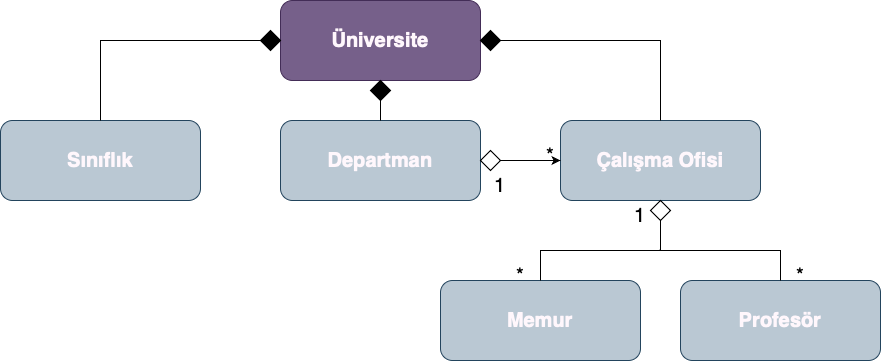

The diagram above was exported from draw.io. Its source (the exported page's mxGraphModel, read from the mxfile embedded in the PNG):
<mxGraphModel dx="984" dy="667" grid="1" gridSize="10" guides="1" tooltips="1" connect="1" arrows="1" fold="1" page="1" pageScale="1" pageWidth="827" pageHeight="1169" math="0" shadow="0">
  <root>
    <mxCell id="WIyWlLk6GJQsqaUBKTNV-0" />
    <mxCell id="WIyWlLk6GJQsqaUBKTNV-1" parent="WIyWlLk6GJQsqaUBKTNV-0" />
    <mxCell id="xM5TMaCPD8YoZlQE1kBD-0" value="&lt;font color=&quot;#fff7fc&quot; style=&quot;font-size: 20px;&quot;&gt;&lt;span style=&quot;caret-color: rgb(255, 247, 252); font-size: 20px;&quot;&gt;Üniversite&lt;/span&gt;&lt;/font&gt;" style="rounded=1;whiteSpace=wrap;html=1;fillColor=#76608a;strokeColor=#432D57;fontColor=#ffffff;strokeWidth=1;spacing=2;fontSize=20;fontStyle=1" vertex="1" parent="WIyWlLk6GJQsqaUBKTNV-1">
      <mxGeometry x="360" y="40" width="200" height="80" as="geometry" />
    </mxCell>
    <mxCell id="xM5TMaCPD8YoZlQE1kBD-30" value="" style="edgeStyle=orthogonalEdgeStyle;rounded=0;orthogonalLoop=1;jettySize=auto;html=1;" edge="1" parent="WIyWlLk6GJQsqaUBKTNV-1" source="xM5TMaCPD8YoZlQE1kBD-5" target="xM5TMaCPD8YoZlQE1kBD-7">
      <mxGeometry relative="1" as="geometry" />
    </mxCell>
    <mxCell id="xM5TMaCPD8YoZlQE1kBD-5" value="&lt;font color=&quot;#fff7fc&quot; style=&quot;font-size: 20px;&quot;&gt;&lt;span style=&quot;caret-color: rgb(255, 247, 252); font-size: 20px;&quot;&gt;Departman&lt;/span&gt;&lt;/font&gt;" style="rounded=1;whiteSpace=wrap;html=1;fillColor=#bac8d3;strokeColor=#23445d;strokeWidth=1;spacing=2;fontSize=20;fontStyle=1" vertex="1" parent="WIyWlLk6GJQsqaUBKTNV-1">
      <mxGeometry x="360" y="160" width="200" height="80" as="geometry" />
    </mxCell>
    <mxCell id="xM5TMaCPD8YoZlQE1kBD-6" value="&lt;font color=&quot;#fff7fc&quot; style=&quot;font-size: 20px;&quot;&gt;&lt;span style=&quot;caret-color: rgb(255, 247, 252); font-size: 20px;&quot;&gt;Sınıflık&lt;/span&gt;&lt;/font&gt;" style="rounded=1;whiteSpace=wrap;html=1;fillColor=#bac8d3;strokeColor=#23445d;strokeWidth=1;spacing=2;fontSize=20;fontStyle=1" vertex="1" parent="WIyWlLk6GJQsqaUBKTNV-1">
      <mxGeometry x="80" y="160" width="200" height="80" as="geometry" />
    </mxCell>
    <mxCell id="xM5TMaCPD8YoZlQE1kBD-7" value="&lt;font color=&quot;#fff7fc&quot; style=&quot;font-size: 20px;&quot;&gt;&lt;span style=&quot;caret-color: rgb(255, 247, 252); font-size: 20px;&quot;&gt;Çalışma Ofisi&lt;/span&gt;&lt;/font&gt;" style="rounded=1;whiteSpace=wrap;html=1;fillColor=#bac8d3;strokeColor=#23445d;strokeWidth=1;spacing=2;fontSize=20;fontStyle=1" vertex="1" parent="WIyWlLk6GJQsqaUBKTNV-1">
      <mxGeometry x="640" y="160" width="200" height="80" as="geometry" />
    </mxCell>
    <mxCell id="xM5TMaCPD8YoZlQE1kBD-8" value="&lt;font color=&quot;#fff7fc&quot; style=&quot;font-size: 20px;&quot;&gt;&lt;span style=&quot;caret-color: rgb(255, 247, 252); font-size: 20px;&quot;&gt;Memur&lt;/span&gt;&lt;/font&gt;" style="rounded=1;whiteSpace=wrap;html=1;fillColor=#bac8d3;strokeColor=#23445d;strokeWidth=1;spacing=2;fontSize=20;fontStyle=1" vertex="1" parent="WIyWlLk6GJQsqaUBKTNV-1">
      <mxGeometry x="520" y="320" width="200" height="80" as="geometry" />
    </mxCell>
    <mxCell id="xM5TMaCPD8YoZlQE1kBD-9" value="&lt;font color=&quot;#fff7fc&quot; style=&quot;font-size: 20px;&quot;&gt;&lt;span style=&quot;caret-color: rgb(255, 247, 252); font-size: 20px;&quot;&gt;Profesör&lt;/span&gt;&lt;/font&gt;" style="rounded=1;whiteSpace=wrap;html=1;fillColor=#bac8d3;strokeColor=#23445d;strokeWidth=1;spacing=2;fontSize=20;fontStyle=1" vertex="1" parent="WIyWlLk6GJQsqaUBKTNV-1">
      <mxGeometry x="760" y="320" width="200" height="80" as="geometry" />
    </mxCell>
    <mxCell id="xM5TMaCPD8YoZlQE1kBD-12" value="" style="rhombus;whiteSpace=wrap;html=1;" vertex="1" parent="WIyWlLk6GJQsqaUBKTNV-1">
      <mxGeometry x="730" y="240" width="20" height="20" as="geometry" />
    </mxCell>
    <mxCell id="xM5TMaCPD8YoZlQE1kBD-17" value="" style="endArrow=none;html=1;rounded=0;exitX=0.5;exitY=0;exitDx=0;exitDy=0;entryX=0.5;entryY=1;entryDx=0;entryDy=0;" edge="1" parent="WIyWlLk6GJQsqaUBKTNV-1" source="xM5TMaCPD8YoZlQE1kBD-8" target="xM5TMaCPD8YoZlQE1kBD-12">
      <mxGeometry width="50" height="50" relative="1" as="geometry">
        <mxPoint x="640" y="300" as="sourcePoint" />
        <mxPoint x="690" y="250" as="targetPoint" />
        <Array as="points">
          <mxPoint x="620" y="290" />
          <mxPoint x="740" y="290" />
        </Array>
      </mxGeometry>
    </mxCell>
    <mxCell id="xM5TMaCPD8YoZlQE1kBD-18" value="" style="endArrow=none;html=1;rounded=0;exitX=0.5;exitY=0;exitDx=0;exitDy=0;" edge="1" parent="WIyWlLk6GJQsqaUBKTNV-1" source="xM5TMaCPD8YoZlQE1kBD-9">
      <mxGeometry width="50" height="50" relative="1" as="geometry">
        <mxPoint x="870" y="290" as="sourcePoint" />
        <mxPoint x="740" y="260" as="targetPoint" />
        <Array as="points">
          <mxPoint x="860" y="290" />
          <mxPoint x="740" y="290" />
        </Array>
      </mxGeometry>
    </mxCell>
    <mxCell id="xM5TMaCPD8YoZlQE1kBD-23" value="" style="rhombus;whiteSpace=wrap;html=1;" vertex="1" parent="WIyWlLk6GJQsqaUBKTNV-1">
      <mxGeometry x="560" y="190" width="20" height="20" as="geometry" />
    </mxCell>
    <mxCell id="xM5TMaCPD8YoZlQE1kBD-24" value="" style="endArrow=none;html=1;rounded=0;entryX=0;entryY=0.5;entryDx=0;entryDy=0;exitX=1;exitY=0.5;exitDx=0;exitDy=0;" edge="1" parent="WIyWlLk6GJQsqaUBKTNV-1" source="xM5TMaCPD8YoZlQE1kBD-23" target="xM5TMaCPD8YoZlQE1kBD-7">
      <mxGeometry width="50" height="50" relative="1" as="geometry">
        <mxPoint x="590" y="240" as="sourcePoint" />
        <mxPoint x="640" y="190" as="targetPoint" />
      </mxGeometry>
    </mxCell>
    <mxCell id="xM5TMaCPD8YoZlQE1kBD-31" value="" style="rhombus;whiteSpace=wrap;html=1;fillColor=#000000;" vertex="1" parent="WIyWlLk6GJQsqaUBKTNV-1">
      <mxGeometry x="340" y="70" width="20" height="20" as="geometry" />
    </mxCell>
    <mxCell id="xM5TMaCPD8YoZlQE1kBD-32" value="" style="endArrow=none;html=1;rounded=0;entryX=0;entryY=0.5;entryDx=0;entryDy=0;exitX=0.5;exitY=0;exitDx=0;exitDy=0;" edge="1" parent="WIyWlLk6GJQsqaUBKTNV-1" source="xM5TMaCPD8YoZlQE1kBD-6" target="xM5TMaCPD8YoZlQE1kBD-31">
      <mxGeometry width="50" height="50" relative="1" as="geometry">
        <mxPoint x="200" y="130" as="sourcePoint" />
        <mxPoint x="250" y="80" as="targetPoint" />
        <Array as="points">
          <mxPoint x="180" y="80" />
        </Array>
      </mxGeometry>
    </mxCell>
    <mxCell id="xM5TMaCPD8YoZlQE1kBD-33" value="" style="rhombus;whiteSpace=wrap;html=1;fillColor=#000000;" vertex="1" parent="WIyWlLk6GJQsqaUBKTNV-1">
      <mxGeometry x="560" y="70" width="20" height="20" as="geometry" />
    </mxCell>
    <mxCell id="xM5TMaCPD8YoZlQE1kBD-34" value="" style="endArrow=none;html=1;rounded=0;exitX=1;exitY=0.5;exitDx=0;exitDy=0;entryX=0.5;entryY=0;entryDx=0;entryDy=0;" edge="1" parent="WIyWlLk6GJQsqaUBKTNV-1" source="xM5TMaCPD8YoZlQE1kBD-33" target="xM5TMaCPD8YoZlQE1kBD-7">
      <mxGeometry width="50" height="50" relative="1" as="geometry">
        <mxPoint x="650" y="90" as="sourcePoint" />
        <mxPoint x="700" y="40" as="targetPoint" />
        <Array as="points">
          <mxPoint x="740" y="80" />
        </Array>
      </mxGeometry>
    </mxCell>
    <mxCell id="xM5TMaCPD8YoZlQE1kBD-35" value="" style="rhombus;whiteSpace=wrap;html=1;fillColor=#000000;" vertex="1" parent="WIyWlLk6GJQsqaUBKTNV-1">
      <mxGeometry x="450" y="120" width="20" height="20" as="geometry" />
    </mxCell>
    <mxCell id="xM5TMaCPD8YoZlQE1kBD-36" value="" style="endArrow=none;html=1;rounded=0;exitX=0.5;exitY=0;exitDx=0;exitDy=0;" edge="1" parent="WIyWlLk6GJQsqaUBKTNV-1" source="xM5TMaCPD8YoZlQE1kBD-5">
      <mxGeometry width="50" height="50" relative="1" as="geometry">
        <mxPoint x="410" y="190" as="sourcePoint" />
        <mxPoint x="460" y="140" as="targetPoint" />
      </mxGeometry>
    </mxCell>
    <mxCell id="xM5TMaCPD8YoZlQE1kBD-37" value="1" style="text;html=1;strokeColor=none;fillColor=none;align=center;verticalAlign=middle;whiteSpace=wrap;rounded=0;fontSize=20;" vertex="1" parent="WIyWlLk6GJQsqaUBKTNV-1">
      <mxGeometry x="690" y="240" width="60" height="30" as="geometry" />
    </mxCell>
    <mxCell id="xM5TMaCPD8YoZlQE1kBD-38" value="*" style="text;html=1;strokeColor=none;fillColor=none;align=center;verticalAlign=middle;whiteSpace=wrap;rounded=0;fontSize=20;" vertex="1" parent="WIyWlLk6GJQsqaUBKTNV-1">
      <mxGeometry x="570" y="300" width="60" height="30" as="geometry" />
    </mxCell>
    <mxCell id="xM5TMaCPD8YoZlQE1kBD-39" value="*" style="text;html=1;strokeColor=none;fillColor=none;align=center;verticalAlign=middle;whiteSpace=wrap;rounded=0;fontSize=20;" vertex="1" parent="WIyWlLk6GJQsqaUBKTNV-1">
      <mxGeometry x="850" y="300" width="60" height="30" as="geometry" />
    </mxCell>
    <mxCell id="xM5TMaCPD8YoZlQE1kBD-40" value="*" style="text;html=1;strokeColor=none;fillColor=none;align=center;verticalAlign=middle;whiteSpace=wrap;rounded=0;fontSize=20;" vertex="1" parent="WIyWlLk6GJQsqaUBKTNV-1">
      <mxGeometry x="600" y="180" width="60" height="30" as="geometry" />
    </mxCell>
    <mxCell id="xM5TMaCPD8YoZlQE1kBD-41" value="1" style="text;html=1;strokeColor=none;fillColor=none;align=center;verticalAlign=middle;whiteSpace=wrap;rounded=0;fontSize=20;" vertex="1" parent="WIyWlLk6GJQsqaUBKTNV-1">
      <mxGeometry x="550" y="210" width="60" height="30" as="geometry" />
    </mxCell>
  </root>
</mxGraphModel>